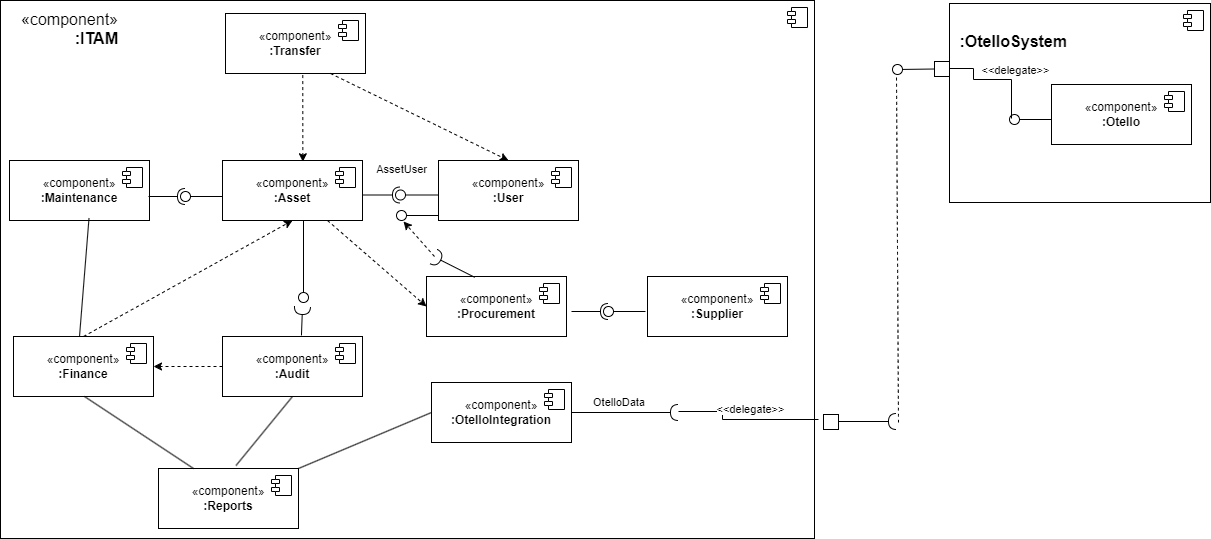

The diagram above was exported from draw.io. Its source (the exported page's mxGraphModel, read from the mxfile embedded in the PNG):
<mxGraphModel dx="2663" dy="738" grid="0" gridSize="10" guides="1" tooltips="1" connect="1" arrows="1" fold="1" page="1" pageScale="1" pageWidth="1100" pageHeight="850" background="#FFFFFF" math="0" shadow="0">
  <root>
    <mxCell id="0" />
    <mxCell id="1" parent="0" />
    <mxCell id="u-5XXx0IpSTOShK25thi-53" value="«component»&lt;br&gt;&lt;b&gt;:ITAM&lt;/b&gt;" style="html=1;dropTarget=0;whiteSpace=wrap;fontSize=16;labelPosition=left;verticalLabelPosition=top;align=right;verticalAlign=bottom;spacingLeft=0;spacingRight=-120;spacingTop=0;spacingBottom=-50;" vertex="1" parent="1">
      <mxGeometry x="-16" y="47" width="814" height="538" as="geometry" />
    </mxCell>
    <mxCell id="u-5XXx0IpSTOShK25thi-54" value="" style="shape=module;jettyWidth=8;jettyHeight=4;fontSize=16;" vertex="1" parent="u-5XXx0IpSTOShK25thi-53">
      <mxGeometry x="1" width="20" height="20" relative="1" as="geometry">
        <mxPoint x="-27" y="7" as="offset" />
      </mxGeometry>
    </mxCell>
    <mxCell id="u-5XXx0IpSTOShK25thi-44" value="&lt;b&gt;:OtelloSystem&lt;/b&gt;" style="html=1;dropTarget=0;whiteSpace=wrap;fontSize=16;labelPosition=left;verticalLabelPosition=top;align=right;verticalAlign=bottom;spacingLeft=0;spacingRight=-120;spacingTop=0;spacingBottom=-50;" vertex="1" parent="1">
      <mxGeometry x="933" y="50" width="261" height="199" as="geometry" />
    </mxCell>
    <mxCell id="u-5XXx0IpSTOShK25thi-45" value="" style="shape=module;jettyWidth=8;jettyHeight=4;fontSize=16;" vertex="1" parent="u-5XXx0IpSTOShK25thi-44">
      <mxGeometry x="1" width="20" height="20" relative="1" as="geometry">
        <mxPoint x="-27" y="7" as="offset" />
      </mxGeometry>
    </mxCell>
    <mxCell id="u-5XXx0IpSTOShK25thi-8" value="" style="rounded=0;orthogonalLoop=1;jettySize=auto;html=1;endArrow=halfCircle;endFill=0;endSize=6;strokeWidth=1;sketch=0;fontSize=12;curved=1;exitX=1;exitY=0.5;exitDx=0;exitDy=0;" edge="1" parent="1">
      <mxGeometry relative="1" as="geometry">
        <mxPoint x="347" y="241.5" as="sourcePoint" />
        <mxPoint x="384" y="241.5" as="targetPoint" />
      </mxGeometry>
    </mxCell>
    <mxCell id="u-5XXx0IpSTOShK25thi-9" value="" style="rounded=0;orthogonalLoop=1;jettySize=auto;html=1;endArrow=oval;endFill=0;sketch=0;sourcePerimeterSpacing=0;targetPerimeterSpacing=0;endSize=10;fontSize=12;curved=1;exitX=0;exitY=0.5;exitDx=0;exitDy=0;" edge="1" parent="1">
      <mxGeometry relative="1" as="geometry">
        <mxPoint x="421" y="241.5" as="sourcePoint" />
        <mxPoint x="384" y="241.5" as="targetPoint" />
      </mxGeometry>
    </mxCell>
    <mxCell id="u-5XXx0IpSTOShK25thi-11" value="«component»&lt;br style=&quot;font-size: 12px;&quot;&gt;&lt;b style=&quot;font-size: 12px;&quot;&gt;:Asset&lt;/b&gt;" style="html=1;dropTarget=0;whiteSpace=wrap;fontSize=12;" vertex="1" parent="1">
      <mxGeometry x="206" y="207" width="140" height="60" as="geometry" />
    </mxCell>
    <mxCell id="u-5XXx0IpSTOShK25thi-12" value="" style="shape=module;jettyWidth=8;jettyHeight=4;fontSize=16;" vertex="1" parent="u-5XXx0IpSTOShK25thi-11">
      <mxGeometry x="1" width="20" height="20" relative="1" as="geometry">
        <mxPoint x="-27" y="7" as="offset" />
      </mxGeometry>
    </mxCell>
    <mxCell id="u-5XXx0IpSTOShK25thi-13" value="«component»&lt;br style=&quot;font-size: 12px;&quot;&gt;&lt;b style=&quot;font-size: 12px;&quot;&gt;:Transfer&lt;/b&gt;" style="html=1;dropTarget=0;whiteSpace=wrap;fontSize=12;" vertex="1" parent="1">
      <mxGeometry x="209" y="60" width="140" height="60" as="geometry" />
    </mxCell>
    <mxCell id="u-5XXx0IpSTOShK25thi-14" value="" style="shape=module;jettyWidth=8;jettyHeight=4;fontSize=16;" vertex="1" parent="u-5XXx0IpSTOShK25thi-13">
      <mxGeometry x="1" width="20" height="20" relative="1" as="geometry">
        <mxPoint x="-27" y="7" as="offset" />
      </mxGeometry>
    </mxCell>
    <mxCell id="u-5XXx0IpSTOShK25thi-15" value="«component»&lt;br style=&quot;font-size: 12px;&quot;&gt;&lt;b style=&quot;font-size: 12px;&quot;&gt;:Maintenance&lt;/b&gt;" style="html=1;dropTarget=0;whiteSpace=wrap;fontSize=12;" vertex="1" parent="1">
      <mxGeometry x="-7" y="207" width="140" height="60" as="geometry" />
    </mxCell>
    <mxCell id="u-5XXx0IpSTOShK25thi-16" value="" style="shape=module;jettyWidth=8;jettyHeight=4;fontSize=16;" vertex="1" parent="u-5XXx0IpSTOShK25thi-15">
      <mxGeometry x="1" width="20" height="20" relative="1" as="geometry">
        <mxPoint x="-27" y="7" as="offset" />
      </mxGeometry>
    </mxCell>
    <mxCell id="u-5XXx0IpSTOShK25thi-17" value="«component»&lt;br style=&quot;font-size: 12px;&quot;&gt;&lt;b style=&quot;font-size: 12px;&quot;&gt;:Audit&lt;/b&gt;" style="html=1;dropTarget=0;whiteSpace=wrap;fontSize=12;" vertex="1" parent="1">
      <mxGeometry x="206" y="383" width="140" height="60" as="geometry" />
    </mxCell>
    <mxCell id="u-5XXx0IpSTOShK25thi-18" value="" style="shape=module;jettyWidth=8;jettyHeight=4;fontSize=16;" vertex="1" parent="u-5XXx0IpSTOShK25thi-17">
      <mxGeometry x="1" width="20" height="20" relative="1" as="geometry">
        <mxPoint x="-27" y="7" as="offset" />
      </mxGeometry>
    </mxCell>
    <mxCell id="u-5XXx0IpSTOShK25thi-19" value="«component»&lt;br style=&quot;font-size: 12px;&quot;&gt;&lt;b style=&quot;font-size: 12px;&quot;&gt;:Finance&lt;/b&gt;" style="html=1;dropTarget=0;whiteSpace=wrap;fontSize=12;" vertex="1" parent="1">
      <mxGeometry x="-3" y="383" width="140" height="60" as="geometry" />
    </mxCell>
    <mxCell id="u-5XXx0IpSTOShK25thi-20" value="" style="shape=module;jettyWidth=8;jettyHeight=4;fontSize=16;" vertex="1" parent="u-5XXx0IpSTOShK25thi-19">
      <mxGeometry x="1" width="20" height="20" relative="1" as="geometry">
        <mxPoint x="-27" y="7" as="offset" />
      </mxGeometry>
    </mxCell>
    <mxCell id="u-5XXx0IpSTOShK25thi-21" value="«component»&lt;br style=&quot;font-size: 12px;&quot;&gt;&lt;b style=&quot;font-size: 12px;&quot;&gt;:&lt;/b&gt;&lt;b style=&quot;border-color: var(--border-color);&quot;&gt;OtelloIntegration&lt;/b&gt;" style="html=1;dropTarget=0;whiteSpace=wrap;fontSize=12;" vertex="1" parent="1">
      <mxGeometry x="415" y="429" width="140" height="60" as="geometry" />
    </mxCell>
    <mxCell id="u-5XXx0IpSTOShK25thi-22" value="" style="shape=module;jettyWidth=8;jettyHeight=4;fontSize=16;" vertex="1" parent="u-5XXx0IpSTOShK25thi-21">
      <mxGeometry x="1" width="20" height="20" relative="1" as="geometry">
        <mxPoint x="-27" y="7" as="offset" />
      </mxGeometry>
    </mxCell>
    <mxCell id="u-5XXx0IpSTOShK25thi-23" value="«component»&lt;br style=&quot;font-size: 12px;&quot;&gt;&lt;b style=&quot;font-size: 12px;&quot;&gt;:Procurement&lt;/b&gt;" style="html=1;dropTarget=0;whiteSpace=wrap;fontSize=12;" vertex="1" parent="1">
      <mxGeometry x="410" y="323" width="140" height="60" as="geometry" />
    </mxCell>
    <mxCell id="u-5XXx0IpSTOShK25thi-24" value="" style="shape=module;jettyWidth=8;jettyHeight=4;fontSize=16;" vertex="1" parent="u-5XXx0IpSTOShK25thi-23">
      <mxGeometry x="1" width="20" height="20" relative="1" as="geometry">
        <mxPoint x="-27" y="7" as="offset" />
      </mxGeometry>
    </mxCell>
    <mxCell id="u-5XXx0IpSTOShK25thi-25" value="«component»&lt;br style=&quot;font-size: 12px;&quot;&gt;&lt;b style=&quot;font-size: 12px;&quot;&gt;:User&lt;/b&gt;" style="html=1;dropTarget=0;whiteSpace=wrap;fontSize=12;" vertex="1" parent="1">
      <mxGeometry x="422" y="207" width="140" height="60" as="geometry" />
    </mxCell>
    <mxCell id="u-5XXx0IpSTOShK25thi-26" value="" style="shape=module;jettyWidth=8;jettyHeight=4;fontSize=16;" vertex="1" parent="u-5XXx0IpSTOShK25thi-25">
      <mxGeometry x="1" width="20" height="20" relative="1" as="geometry">
        <mxPoint x="-27" y="7" as="offset" />
      </mxGeometry>
    </mxCell>
    <mxCell id="u-5XXx0IpSTOShK25thi-27" value="«component»&lt;br style=&quot;font-size: 12px;&quot;&gt;&lt;b style=&quot;font-size: 12px;&quot;&gt;:Reports&lt;/b&gt;" style="html=1;dropTarget=0;whiteSpace=wrap;fontSize=12;" vertex="1" parent="1">
      <mxGeometry x="142" y="515" width="140" height="60" as="geometry" />
    </mxCell>
    <mxCell id="u-5XXx0IpSTOShK25thi-28" value="" style="shape=module;jettyWidth=8;jettyHeight=4;fontSize=16;" vertex="1" parent="u-5XXx0IpSTOShK25thi-27">
      <mxGeometry x="1" width="20" height="20" relative="1" as="geometry">
        <mxPoint x="-27" y="7" as="offset" />
      </mxGeometry>
    </mxCell>
    <mxCell id="u-5XXx0IpSTOShK25thi-29" value="«component»&lt;br style=&quot;font-size: 12px;&quot;&gt;&lt;b style=&quot;font-size: 12px;&quot;&gt;:Supplier&lt;/b&gt;" style="html=1;dropTarget=0;whiteSpace=wrap;fontSize=12;" vertex="1" parent="1">
      <mxGeometry x="631" y="323" width="140" height="60" as="geometry" />
    </mxCell>
    <mxCell id="u-5XXx0IpSTOShK25thi-30" value="" style="shape=module;jettyWidth=8;jettyHeight=4;fontSize=16;" vertex="1" parent="u-5XXx0IpSTOShK25thi-29">
      <mxGeometry x="1" width="20" height="20" relative="1" as="geometry">
        <mxPoint x="-27" y="7" as="offset" />
      </mxGeometry>
    </mxCell>
    <mxCell id="u-5XXx0IpSTOShK25thi-37" value="" style="rounded=0;orthogonalLoop=1;jettySize=auto;html=1;endArrow=halfCircle;endFill=0;endSize=6;strokeWidth=1;sketch=0;fontSize=12;curved=1;exitX=1;exitY=0.5;exitDx=0;exitDy=0;" edge="1" parent="1">
      <mxGeometry relative="1" as="geometry">
        <mxPoint x="555" y="358" as="sourcePoint" />
        <mxPoint x="592" y="358" as="targetPoint" />
      </mxGeometry>
    </mxCell>
    <mxCell id="u-5XXx0IpSTOShK25thi-38" value="" style="rounded=0;orthogonalLoop=1;jettySize=auto;html=1;endArrow=oval;endFill=0;sketch=0;sourcePerimeterSpacing=0;targetPerimeterSpacing=0;endSize=10;fontSize=12;curved=1;exitX=0;exitY=0.5;exitDx=0;exitDy=0;" edge="1" parent="1">
      <mxGeometry relative="1" as="geometry">
        <mxPoint x="629" y="358" as="sourcePoint" />
        <mxPoint x="592" y="358" as="targetPoint" />
      </mxGeometry>
    </mxCell>
    <mxCell id="u-5XXx0IpSTOShK25thi-41" value="" style="rounded=0;orthogonalLoop=1;jettySize=auto;html=1;endArrow=halfCircle;endFill=0;endSize=6;strokeWidth=1;sketch=0;fontSize=12;curved=1;exitX=0.564;exitY=-0.018;exitDx=0;exitDy=0;exitPerimeter=0;" edge="1" parent="1" source="u-5XXx0IpSTOShK25thi-17">
      <mxGeometry relative="1" as="geometry">
        <mxPoint x="272" y="386" as="sourcePoint" />
        <mxPoint x="286" y="353" as="targetPoint" />
      </mxGeometry>
    </mxCell>
    <mxCell id="u-5XXx0IpSTOShK25thi-42" value="" style="rounded=0;orthogonalLoop=1;jettySize=auto;html=1;endArrow=oval;endFill=0;sketch=0;sourcePerimeterSpacing=0;targetPerimeterSpacing=0;endSize=10;fontSize=12;curved=1;" edge="1" parent="1">
      <mxGeometry relative="1" as="geometry">
        <mxPoint x="287" y="267" as="sourcePoint" />
        <mxPoint x="287" y="344" as="targetPoint" />
      </mxGeometry>
    </mxCell>
    <mxCell id="u-5XXx0IpSTOShK25thi-46" value="" style="endArrow=classic;html=1;rounded=0;exitX=0.552;exitY=1.026;exitDx=0;exitDy=0;exitPerimeter=0;entryX=0.574;entryY=0.021;entryDx=0;entryDy=0;entryPerimeter=0;dashed=1;" edge="1" parent="1" source="u-5XXx0IpSTOShK25thi-13" target="u-5XXx0IpSTOShK25thi-11">
      <mxGeometry width="50" height="50" relative="1" as="geometry">
        <mxPoint x="446" y="247" as="sourcePoint" />
        <mxPoint x="496" y="197" as="targetPoint" />
      </mxGeometry>
    </mxCell>
    <mxCell id="u-5XXx0IpSTOShK25thi-47" value="" style="endArrow=classic;html=1;rounded=0;exitX=0.75;exitY=1;exitDx=0;exitDy=0;entryX=0.5;entryY=0;entryDx=0;entryDy=0;dashed=1;" edge="1" parent="1" source="u-5XXx0IpSTOShK25thi-13" target="u-5XXx0IpSTOShK25thi-25">
      <mxGeometry width="50" height="50" relative="1" as="geometry">
        <mxPoint x="296" y="132" as="sourcePoint" />
        <mxPoint x="296" y="218" as="targetPoint" />
      </mxGeometry>
    </mxCell>
    <mxCell id="u-5XXx0IpSTOShK25thi-50" value="" style="rounded=0;orthogonalLoop=1;jettySize=auto;html=1;endArrow=halfCircle;endFill=0;endSize=6;strokeWidth=1;sketch=0;fontSize=12;curved=1;exitX=1;exitY=0.5;exitDx=0;exitDy=0;" edge="1" parent="1">
      <mxGeometry relative="1" as="geometry">
        <mxPoint x="132" y="243" as="sourcePoint" />
        <mxPoint x="169" y="243" as="targetPoint" />
      </mxGeometry>
    </mxCell>
    <mxCell id="u-5XXx0IpSTOShK25thi-51" value="" style="rounded=0;orthogonalLoop=1;jettySize=auto;html=1;endArrow=oval;endFill=0;sketch=0;sourcePerimeterSpacing=0;targetPerimeterSpacing=0;endSize=10;fontSize=12;curved=1;exitX=0;exitY=0.5;exitDx=0;exitDy=0;" edge="1" parent="1">
      <mxGeometry relative="1" as="geometry">
        <mxPoint x="206" y="243" as="sourcePoint" />
        <mxPoint x="169" y="243" as="targetPoint" />
      </mxGeometry>
    </mxCell>
    <mxCell id="u-5XXx0IpSTOShK25thi-55" value="" style="html=1;rounded=0;aspect=fixed;" vertex="1" parent="1">
      <mxGeometry x="807" y="461" width="15" height="15" as="geometry" />
    </mxCell>
    <mxCell id="u-5XXx0IpSTOShK25thi-57" value="" style="rounded=0;orthogonalLoop=1;jettySize=auto;html=1;endArrow=halfCircle;endFill=0;endSize=6;strokeWidth=1;sketch=0;fontSize=12;curved=1;exitX=1;exitY=0.5;exitDx=0;exitDy=0;" edge="1" parent="1" target="u-5XXx0IpSTOShK25thi-58" source="u-5XXx0IpSTOShK25thi-21">
      <mxGeometry relative="1" as="geometry">
        <mxPoint x="858" y="245" as="sourcePoint" />
      </mxGeometry>
    </mxCell>
    <mxCell id="u-5XXx0IpSTOShK25thi-58" value="&lt;font style=&quot;font-size: 11px;&quot;&gt;OtelloData&lt;/font&gt;" style="ellipse;whiteSpace=wrap;html=1;align=right;aspect=fixed;fillColor=none;strokeColor=none;resizable=0;perimeter=centerPerimeter;rotatable=0;allowArrows=0;points=[];outlineConnect=1;fontSize=9;labelPosition=left;verticalLabelPosition=middle;verticalAlign=middle;spacingLeft=11;spacingBottom=17;spacingRight=26;spacingTop=-3;" vertex="1" parent="1">
      <mxGeometry x="657" y="454" width="10" height="10" as="geometry" />
    </mxCell>
    <mxCell id="u-5XXx0IpSTOShK25thi-56" value="&lt;span style=&quot;caret-color: rgb(0, 0, 0); color: rgb(0, 0, 0); font-family: Helvetica; font-style: normal; font-variant-caps: normal; font-weight: 400; letter-spacing: normal; text-align: center; text-indent: 0px; text-transform: none; word-spacing: 0px; -webkit-text-stroke-width: 0px; background-color: rgb(255, 255, 255); text-decoration: none; float: none; display: inline !important;&quot;&gt;&lt;font style=&quot;font-size: 11px;&quot;&gt;&amp;lt;&amp;lt;delegate&amp;gt;&amp;gt;&lt;/font&gt;&lt;/span&gt;" style="edgeStyle=orthogonalEdgeStyle;rounded=0;orthogonalLoop=1;jettySize=auto;html=1;labelBackgroundColor=none;endArrow=none;endFill=0;exitX=0.678;exitY=0.979;exitDx=0;exitDy=0;exitPerimeter=0;" edge="1" parent="1">
      <mxGeometry x="0.0863" y="10" relative="1" as="geometry">
        <mxPoint x="802" y="466" as="targetPoint" />
        <Array as="points">
          <mxPoint x="706" y="458" />
          <mxPoint x="706" y="466" />
        </Array>
        <mxPoint x="662" y="458" as="sourcePoint" />
        <mxPoint as="offset" />
      </mxGeometry>
    </mxCell>
    <mxCell id="u-5XXx0IpSTOShK25thi-61" value="" style="rounded=0;orthogonalLoop=1;jettySize=auto;html=1;endArrow=halfCircle;endFill=0;endSize=6;strokeWidth=1;sketch=0;fontSize=12;curved=1;exitX=1;exitY=0.5;exitDx=0;exitDy=0;" edge="1" parent="1">
      <mxGeometry relative="1" as="geometry">
        <mxPoint x="822" y="468" as="sourcePoint" />
        <mxPoint x="880" y="468" as="targetPoint" />
      </mxGeometry>
    </mxCell>
    <mxCell id="u-5XXx0IpSTOShK25thi-63" style="edgeStyle=none;curved=1;rounded=0;orthogonalLoop=1;jettySize=auto;html=1;fontSize=12;startSize=8;endSize=8;endArrow=none;endFill=0;dashed=1;" edge="1" parent="1">
      <mxGeometry relative="1" as="geometry">
        <mxPoint x="881.7350889359327" y="161.79473319220233" as="sourcePoint" />
        <mxPoint x="882" y="161" as="targetPoint" />
      </mxGeometry>
    </mxCell>
    <mxCell id="u-5XXx0IpSTOShK25thi-66" value="" style="edgeStyle=none;curved=1;rounded=0;orthogonalLoop=1;jettySize=auto;html=1;fontSize=12;startSize=8;endSize=8;endArrow=none;endFill=0;dashed=1;" edge="1" parent="1">
      <mxGeometry relative="1" as="geometry">
        <mxPoint x="882" y="469" as="sourcePoint" />
        <mxPoint x="880" y="124" as="targetPoint" />
      </mxGeometry>
    </mxCell>
    <mxCell id="u-5XXx0IpSTOShK25thi-69" value="" style="endArrow=classic;html=1;rounded=0;exitX=0.5;exitY=0;exitDx=0;exitDy=0;entryX=0.5;entryY=1;entryDx=0;entryDy=0;dashed=1;" edge="1" parent="1" source="u-5XXx0IpSTOShK25thi-19" target="u-5XXx0IpSTOShK25thi-11">
      <mxGeometry width="50" height="50" relative="1" as="geometry">
        <mxPoint x="101" y="267" as="sourcePoint" />
        <mxPoint x="279" y="354" as="targetPoint" />
      </mxGeometry>
    </mxCell>
    <mxCell id="u-5XXx0IpSTOShK25thi-71" value="" style="endArrow=classic;html=1;rounded=0;dashed=1;" edge="1" parent="1">
      <mxGeometry width="50" height="50" relative="1" as="geometry">
        <mxPoint x="418" y="303" as="sourcePoint" />
        <mxPoint x="387" y="268" as="targetPoint" />
      </mxGeometry>
    </mxCell>
    <mxCell id="u-5XXx0IpSTOShK25thi-72" value="" style="rounded=0;orthogonalLoop=1;jettySize=auto;html=1;endArrow=oval;endFill=0;sketch=0;sourcePerimeterSpacing=0;targetPerimeterSpacing=0;endSize=10;fontSize=12;curved=1;exitX=0;exitY=0.5;exitDx=0;exitDy=0;" edge="1" parent="1" source="u-5XXx0IpSTOShK25thi-62">
      <mxGeometry relative="1" as="geometry">
        <mxPoint x="918" y="116" as="sourcePoint" />
        <mxPoint x="881" y="116" as="targetPoint" />
      </mxGeometry>
    </mxCell>
    <mxCell id="u-5XXx0IpSTOShK25thi-73" value="" style="rounded=0;orthogonalLoop=1;jettySize=auto;html=1;endArrow=oval;endFill=0;sketch=0;sourcePerimeterSpacing=0;targetPerimeterSpacing=0;endSize=10;fontSize=12;curved=1;exitX=0;exitY=0.5;exitDx=0;exitDy=0;" edge="1" parent="1">
      <mxGeometry relative="1" as="geometry">
        <mxPoint x="422" y="262" as="sourcePoint" />
        <mxPoint x="385" y="262" as="targetPoint" />
      </mxGeometry>
    </mxCell>
    <mxCell id="u-5XXx0IpSTOShK25thi-74" value="&lt;font style=&quot;font-size: 11px;&quot;&gt;AssetUser&lt;/font&gt;" style="ellipse;whiteSpace=wrap;html=1;align=right;aspect=fixed;fillColor=none;strokeColor=none;resizable=0;perimeter=centerPerimeter;rotatable=0;allowArrows=0;points=[];outlineConnect=1;fontSize=9;labelPosition=left;verticalLabelPosition=middle;verticalAlign=middle;spacingLeft=11;spacingBottom=17;spacingRight=26;spacingTop=-3;" vertex="1" parent="1">
      <mxGeometry x="439" y="221" width="10" height="10" as="geometry" />
    </mxCell>
    <mxCell id="u-5XXx0IpSTOShK25thi-76" value="«component»&lt;br style=&quot;font-size: 12px;&quot;&gt;&lt;b style=&quot;font-size: 12px;&quot;&gt;:Otello&lt;/b&gt;" style="html=1;dropTarget=0;whiteSpace=wrap;fontSize=12;" vertex="1" parent="1">
      <mxGeometry x="1035" y="131" width="140" height="60" as="geometry" />
    </mxCell>
    <mxCell id="u-5XXx0IpSTOShK25thi-77" value="" style="shape=module;jettyWidth=8;jettyHeight=4;fontSize=16;" vertex="1" parent="u-5XXx0IpSTOShK25thi-76">
      <mxGeometry x="1" width="20" height="20" relative="1" as="geometry">
        <mxPoint x="-27" y="7" as="offset" />
      </mxGeometry>
    </mxCell>
    <mxCell id="u-5XXx0IpSTOShK25thi-78" value="" style="rounded=0;orthogonalLoop=1;jettySize=auto;html=1;endArrow=oval;endFill=0;sketch=0;sourcePerimeterSpacing=0;targetPerimeterSpacing=0;endSize=10;fontSize=12;curved=1;exitX=0;exitY=0.5;exitDx=0;exitDy=0;" edge="1" parent="1" target="u-5XXx0IpSTOShK25thi-62">
      <mxGeometry relative="1" as="geometry">
        <mxPoint x="918" y="116" as="sourcePoint" />
        <mxPoint x="881" y="116" as="targetPoint" />
      </mxGeometry>
    </mxCell>
    <mxCell id="u-5XXx0IpSTOShK25thi-62" value="" style="html=1;rounded=0;" vertex="1" parent="1">
      <mxGeometry x="918" y="108" width="15" height="15" as="geometry" />
    </mxCell>
    <mxCell id="u-5XXx0IpSTOShK25thi-79" value="" style="rounded=0;orthogonalLoop=1;jettySize=auto;html=1;endArrow=oval;endFill=0;sketch=0;sourcePerimeterSpacing=0;targetPerimeterSpacing=0;endSize=10;fontSize=12;curved=1;exitX=0;exitY=0.5;exitDx=0;exitDy=0;" edge="1" parent="1">
      <mxGeometry relative="1" as="geometry">
        <mxPoint x="1035" y="166" as="sourcePoint" />
        <mxPoint x="998" y="166" as="targetPoint" />
      </mxGeometry>
    </mxCell>
    <mxCell id="u-5XXx0IpSTOShK25thi-80" value="&lt;span style=&quot;caret-color: rgb(0, 0, 0); color: rgb(0, 0, 0); font-family: Helvetica; font-style: normal; font-variant-caps: normal; font-weight: 400; letter-spacing: normal; text-align: center; text-indent: 0px; text-transform: none; word-spacing: 0px; -webkit-text-stroke-width: 0px; background-color: rgb(255, 255, 255); text-decoration: none; float: none; display: inline !important;&quot;&gt;&lt;font style=&quot;font-size: 11px;&quot;&gt;&amp;lt;&amp;lt;delegate&amp;gt;&amp;gt;&lt;/font&gt;&lt;/span&gt;" style="edgeStyle=orthogonalEdgeStyle;rounded=0;orthogonalLoop=1;jettySize=auto;html=1;labelBackgroundColor=none;endArrow=none;endFill=0;exitX=0.678;exitY=0.979;exitDx=0;exitDy=0;exitPerimeter=0;" edge="1" parent="1">
      <mxGeometry x="0.5357" y="22" relative="1" as="geometry">
        <mxPoint x="995" y="165" as="targetPoint" />
        <Array as="points">
          <mxPoint x="957" y="115" />
          <mxPoint x="957" y="126" />
          <mxPoint x="995" y="126" />
        </Array>
        <mxPoint x="933" y="115" as="sourcePoint" />
        <mxPoint x="-18" y="-22" as="offset" />
      </mxGeometry>
    </mxCell>
    <mxCell id="u-5XXx0IpSTOShK25thi-81" value="" style="endArrow=classic;html=1;rounded=0;exitX=0;exitY=0.5;exitDx=0;exitDy=0;entryX=1;entryY=0.5;entryDx=0;entryDy=0;dashed=1;" edge="1" parent="1" source="u-5XXx0IpSTOShK25thi-17" target="u-5XXx0IpSTOShK25thi-19">
      <mxGeometry width="50" height="50" relative="1" as="geometry">
        <mxPoint x="77" y="393" as="sourcePoint" />
        <mxPoint x="286" y="277" as="targetPoint" />
      </mxGeometry>
    </mxCell>
    <mxCell id="u-5XXx0IpSTOShK25thi-82" value="" style="rounded=0;orthogonalLoop=1;jettySize=auto;html=1;endArrow=halfCircle;endFill=0;endSize=6;strokeWidth=1;sketch=0;fontSize=12;curved=1;exitX=0.344;exitY=0.013;exitDx=0;exitDy=0;exitPerimeter=0;" edge="1" parent="1" source="u-5XXx0IpSTOShK25thi-23">
      <mxGeometry relative="1" as="geometry">
        <mxPoint x="415" y="356" as="sourcePoint" />
        <mxPoint x="417" y="303" as="targetPoint" />
      </mxGeometry>
    </mxCell>
    <mxCell id="u-5XXx0IpSTOShK25thi-84" value="" style="endArrow=classic;html=1;rounded=0;exitX=0.75;exitY=1;exitDx=0;exitDy=0;entryX=0;entryY=0.5;entryDx=0;entryDy=0;dashed=1;" edge="1" parent="1" source="u-5XXx0IpSTOShK25thi-11" target="u-5XXx0IpSTOShK25thi-23">
      <mxGeometry width="50" height="50" relative="1" as="geometry">
        <mxPoint x="77" y="393" as="sourcePoint" />
        <mxPoint x="286" y="277" as="targetPoint" />
      </mxGeometry>
    </mxCell>
    <mxCell id="u-5XXx0IpSTOShK25thi-94" value="" style="endArrow=none;html=1;rounded=0;entryX=0.568;entryY=0.959;entryDx=0;entryDy=0;entryPerimeter=0;" edge="1" parent="1" target="u-5XXx0IpSTOShK25thi-15">
      <mxGeometry width="50" height="50" relative="1" as="geometry">
        <mxPoint x="63" y="383" as="sourcePoint" />
        <mxPoint x="113" y="333" as="targetPoint" />
      </mxGeometry>
    </mxCell>
    <mxCell id="u-5XXx0IpSTOShK25thi-95" value="" style="endArrow=none;html=1;rounded=0;entryX=0.568;entryY=0.959;entryDx=0;entryDy=0;entryPerimeter=0;exitX=0.25;exitY=0;exitDx=0;exitDy=0;" edge="1" parent="1" source="u-5XXx0IpSTOShK25thi-27">
      <mxGeometry width="50" height="50" relative="1" as="geometry">
        <mxPoint x="58" y="561" as="sourcePoint" />
        <mxPoint x="68" y="443" as="targetPoint" />
      </mxGeometry>
    </mxCell>
    <mxCell id="u-5XXx0IpSTOShK25thi-96" value="" style="endArrow=none;html=1;rounded=0;entryX=0.5;entryY=1;entryDx=0;entryDy=0;exitX=0.554;exitY=-0.05;exitDx=0;exitDy=0;exitPerimeter=0;" edge="1" parent="1" source="u-5XXx0IpSTOShK25thi-27" target="u-5XXx0IpSTOShK25thi-17">
      <mxGeometry width="50" height="50" relative="1" as="geometry">
        <mxPoint x="187" y="525" as="sourcePoint" />
        <mxPoint x="78" y="453" as="targetPoint" />
      </mxGeometry>
    </mxCell>
    <mxCell id="u-5XXx0IpSTOShK25thi-97" value="" style="endArrow=none;html=1;rounded=0;entryX=0;entryY=0.5;entryDx=0;entryDy=0;exitX=1;exitY=0;exitDx=0;exitDy=0;" edge="1" parent="1" source="u-5XXx0IpSTOShK25thi-27" target="u-5XXx0IpSTOShK25thi-21">
      <mxGeometry width="50" height="50" relative="1" as="geometry">
        <mxPoint x="230" y="522" as="sourcePoint" />
        <mxPoint x="286" y="453" as="targetPoint" />
      </mxGeometry>
    </mxCell>
  </root>
</mxGraphModel>